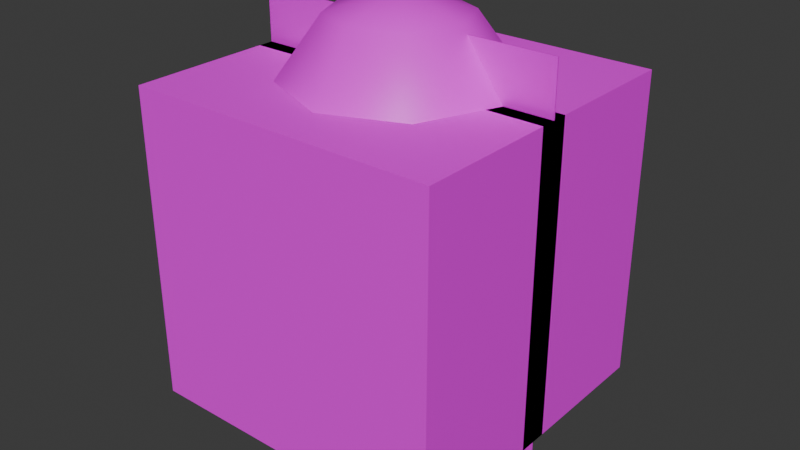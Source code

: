 # Source: blood.blend  (saved by Blender 4.3.34; exported with 4.5.12 LTS)
import bpy
from mathutils import Matrix  # noqa: F401  (used for matrix-valued properties, if any)

bpy.ops.wm.read_factory_settings(use_empty=True)
scene = bpy.context.scene
scene.name = 'Scene'

# ---- collections
col_collection = bpy.data.collections.new('Collection'); scene.collection.children.link(col_collection)

# ---- images (referenced by path relative to the original .blend; pixels are not part of the script)
import os
ASSET_DIR = os.environ.get("B2B_ASSET_DIR", "")  # directory of the original .blend (textures are referenced by path, not embedded)
HERE = os.path.dirname(os.path.abspath(__file__))  # packed textures are extracted next to this script under _unpacked/

def load_image(name, relpath, width, height, colorspace="sRGB"):
    """Load a texture the original file referenced (path relative to the .blend, or extracted next to this script)."""
    p = next((c for c in (os.path.join(HERE, relpath), os.path.join(ASSET_DIR, relpath)) if relpath and os.path.exists(c)), "")
    if p:
        img = bpy.data.images.load(p, check_existing=True)
        img.name = name
    else:  # same state as the original file: an image datablock whose file is absent (Cycles renders it pink)
        img = bpy.data.images.new(name, width, height)
        img.source = "FILE"
        img.filepath = "//" + (relpath or name)
    img.colorspace_settings.name = colorspace
    return img
img_blooooood_png = load_image('blooooood.png', 'blooooood.png', 1024, 1024, 'sRGB')
img_kismyder_png = load_image('kismyder.png', 'kismyder.png', 1024, 1024, 'sRGB')
img_zuckheight_png = load_image('zuckheight.png', 'zuckheight.png', 1024, 1024, 'sRGB')
img_bezos_png = load_image('bezos.png', 'bezos.png', 1024, 1024, 'sRGB')
img_egg_png = load_image('egg.png', 'egg.png', 1024, 1024, 'sRGB')

# ---- materials (node trees are filled in below, after node groups)
mat_blood = bpy.data.materials.new('Blood')
mat_blood.alpha_threshold = 0.0
mat_blood.roughness = 0.5
mat_blood.line_color = (0.0, 0.0, 0.0, 1.0)
mat_zuck = bpy.data.materials.new('Zuck')
mat_bezos = bpy.data.materials.new('Bezos')
mat_egg = bpy.data.materials.new('Egg')
mat_kismyphoto = bpy.data.materials.new('Kismyphoto')

# ---- material node trees
mat_blood.use_nodes = True; mat_blood.node_tree.nodes.clear()
_N = mat_blood.node_tree.nodes; _L = mat_blood.node_tree.links
n0 = _N.new('ShaderNodeOutputMaterial'); n0.name = 'Material Output'; n0.location = (300, 300)
n1 = _N.new('ShaderNodeBsdfPrincipled'); n1.name = 'Principled BSDF'; n1.location = (10, 300)
n1.inputs[3].default_value = 1.45
n2 = _N.new('ShaderNodeTexImage'); n2.name = 'Image Texture'; n2.location = (-324, 277)
n2.image = img_blooooood_png
_L.new(n1.outputs[0], n0.inputs[0])
_L.new(n2.outputs[0], n1.inputs[0])
n0.is_active_output = True
mat_zuck.use_nodes = True; mat_zuck.node_tree.nodes.clear()
_N = mat_zuck.node_tree.nodes; _L = mat_zuck.node_tree.links
n0 = _N.new('ShaderNodeBsdfPrincipled'); n0.name = 'Principled BSDF'; n0.location = (10, 300)
n1 = _N.new('ShaderNodeOutputMaterial'); n1.name = 'Material Output'; n1.location = (300, 300)
n2 = _N.new('ShaderNodeTexImage'); n2.name = 'Image Texture'; n2.location = (-335, 311)
n2.image = img_kismyder_png
n2.interpolation = 'Closest'
n3 = _N.new('ShaderNodeTexImage'); n3.name = 'Image Texture.001'; n3.location = (-608, 204)
n3.image = img_zuckheight_png
n3.interpolation = 'Cubic'
n4 = _N.new('ShaderNodeBump'); n4.name = 'Bump'; n4.location = (-258, -3)
n4.inputs[1].default_value = 1.0
n4.inputs[2].default_value = 1.0
_L.new(n0.outputs[0], n1.inputs[0])
_L.new(n4.outputs[0], n0.inputs[5])
_L.new(n3.outputs[0], n4.inputs[3])
_L.new(n2.outputs[0], n0.inputs[0])
n1.is_active_output = True
mat_bezos.use_nodes = True; mat_bezos.node_tree.nodes.clear()
_N = mat_bezos.node_tree.nodes; _L = mat_bezos.node_tree.links
n0 = _N.new('ShaderNodeBsdfPrincipled'); n0.name = 'Principled BSDF'; n0.location = (10, 300)
n1 = _N.new('ShaderNodeOutputMaterial'); n1.name = 'Material Output'; n1.location = (300, 300)
n2 = _N.new('ShaderNodeTexImage'); n2.name = 'Image Texture'; n2.location = (-341, 234)
n2.image = img_bezos_png
_L.new(n0.outputs[0], n1.inputs[0])
_L.new(n2.outputs[0], n0.inputs[0])
n1.is_active_output = True
mat_egg.use_nodes = True; mat_egg.node_tree.nodes.clear()
_N = mat_egg.node_tree.nodes; _L = mat_egg.node_tree.links
n0 = _N.new('ShaderNodeBsdfPrincipled'); n0.name = 'Principled BSDF'; n0.location = (10, 300)
n1 = _N.new('ShaderNodeOutputMaterial'); n1.name = 'Material Output'; n1.location = (300, 300)
n2 = _N.new('ShaderNodeTexImage'); n2.name = 'Image Texture'; n2.location = (-519, 274)
n2.image = img_egg_png
_L.new(n0.outputs[0], n1.inputs[0])
_L.new(n2.outputs[0], n0.inputs[0])
n1.is_active_output = True
mat_kismyphoto.use_nodes = True; mat_kismyphoto.node_tree.nodes.clear()
_N = mat_kismyphoto.node_tree.nodes; _L = mat_kismyphoto.node_tree.links
n0 = _N.new('ShaderNodeBsdfPrincipled'); n0.name = 'Principled BSDF'; n0.location = (10, 300)
n0.inputs[1].default_value = 0.1364
n0.inputs[2].default_value = 0.35
n1 = _N.new('ShaderNodeOutputMaterial'); n1.name = 'Material Output'; n1.location = (300, 300)
n2 = _N.new('ShaderNodeTexImage'); n2.name = 'Image Texture'; n2.location = (-316, 246)
n2.image = img_kismyder_png
_L.new(n0.outputs[0], n1.inputs[0])
_L.new(n2.outputs[0], n0.inputs[0])
n1.is_active_output = True

# ---- world
world_world = bpy.data.worlds.new('World'); scene.world = world_world
world_world.use_nodes = True; world_world.node_tree.nodes.clear()
_N = world_world.node_tree.nodes; _L = world_world.node_tree.links
n0 = _N.new('ShaderNodeOutputWorld'); n0.name = 'World Output'; n0.location = (300, 300)
n1 = _N.new('ShaderNodeBackground'); n1.name = 'Background'; n1.location = (10, 300)
n1.inputs[0].default_value = (0.05088, 0.05088, 0.05088, 1.0)
_L.new(n1.outputs[0], n0.inputs[0])
n0.is_active_output = True
world_world.color = (0.05088, 0.05088, 0.05088)
world_world.sun_shadow_jitter_overblur = 0.0

# ---- meshes
me_blood = bpy.data.meshes.new('Blood')
me_blood.from_pydata([(1.0, 0.1, 1.0), (1.0, 0.1, -1.0), (1.0, -0.1, 1.0), (1.0, -0.1, -1.0), (-1.0, 0.1, 1.0), (-1.0, 0.1, -1.0), (-1.0, -0.1, 1.0), (-1.0, -0.1, -1.0)], [], [(0, 4, 6, 2), (3, 2, 6, 7), (7, 6, 4, 5), (5, 1, 3, 7), (1, 0, 2, 3), (5, 4, 0, 1)])
_uv = me_blood.uv_layers.new(name='UVMap')
_uv.uv.foreach_set('vector', [0.9892, 0.175, 0.9892, 0.08127, 0.9971, 0.08127, 0.9971, 0.175, 0.0, 0.0, 1.0, 0.0, 1.0, 1.0, 0.0, 1.0, 0.9971, 0.175, 0.9971, 0.08127, 0.9892, 0.08127, 0.9892, 0.175, 0.9892, 0.175, 0.9892, 0.08127, 0.9971, 0.08127, 0.9971, 0.175, 0.9892, 0.08127, 0.9892, 0.175, 0.9971, 0.175, 0.9971, 0.08127, 0.9706, 0.1202, 0.9956, 0.1202, 0.9956, 0.1452, 0.9706, 0.1452])
me_blood.materials.append(mat_blood)
me_blood.use_mirror_vertex_groups = False
me_blood.update()
me_zuck = bpy.data.meshes.new('Zuck')
me_zuck.from_pydata([(1.0, -1.0, -1.0), (1.0, -1.0, 1.0), (-1.0, -1.0, -1.0), (-1.0, -1.0, 1.0), (1.0, 1.0, -1.0), (1.0, 1.0, 1.0), (-1.0, 1.0, -1.0), (-1.0, 1.0, 1.0)], [], [(0, 1, 3, 2), (2, 3, 7, 6), (6, 7, 5, 4), (4, 5, 1, 0), (2, 6, 4, 0), (7, 3, 1, 5)])
_uv = me_zuck.uv_layers.new(name='UVMap')
_uv.uv.foreach_set('vector', [1.0, -2.98e-08, 1.0, 0.5, 0.5, 0.5, 0.5, 0.0, 1.0, 0.5, 1.0, 1.0, 0.5, 1.0, 0.5, 0.5, 1.0, 0.5, 1.0, 1.0, 0.5, 1.0, 0.5, 0.5, 1.0, 0.5, 1.0, 1.0, 0.5, 1.0, 0.5, 0.5, 1.0, 0.5, 1.0, 1.0, 0.5, 1.0, 0.5, 0.5, 1.0, 0.5, 1.0, 1.0, 0.5, 1.0, 0.5, 0.5])
me_zuck.materials.append(mat_zuck)
me_zuck.update()
me_bezos = bpy.data.meshes.new('Bezos')
me_bezos.from_pydata([(0.2977, 0.2977, 1.377), (0.5, 0.5, 0.9789), (0.6533, 0.6533, 0.4337), (0.7071, 0.7071, 0.0), (0.6533, 0.6533, -0.3827), (0.5, 0.5, -0.7071), (0.2706, 0.2706, -0.9239), (0.421, -3.311e-10, 1.377), (0.7071, 0.0, 0.9789), (0.9239, 0.0, 0.4337), (1.0, 0.0, 0.0), (0.9239, 0.0, -0.3827), (0.7071, 0.0, -0.7071), (0.3827, 0.0, -0.9239), (0.2977, -0.2977, 1.377), (0.5, -0.5, 0.9789), (0.6533, -0.6533, 0.4337), (0.7071, -0.7071, 0.0), (0.6533, -0.6533, -0.3827), (0.5, -0.5, -0.7071), (0.2706, -0.2706, -0.9239), (3.311e-10, -0.421, 1.377), (0.0, -0.7071, 0.9789), (0.0, -0.9239, 0.4337), (0.0, -1.0, 0.0), (0.0, -0.9239, -0.3827), (0.0, -0.7071, -0.7071), (0.0, -0.3827, -0.9239), (-0.2977, -0.2977, 1.377), (-0.5, -0.5, 0.9789), (-0.6533, -0.6533, 0.4337), (-0.7071, -0.7071, 0.0), (-0.6533, -0.6533, -0.3827), (-0.5, -0.5, -0.7071), (-0.2706, -0.2706, -0.9239), (-0.421, -3.311e-10, 1.377), (-0.7071, 0.0, 0.9789), (-0.9239, 0.0, 0.4337), (-1.0, 0.0, 0.0), (-0.9239, 0.0, -0.3827), (-0.7071, 0.0, -0.7071), (-0.3827, 0.0, -0.9239), (-0.2977, 0.2977, 1.377), (-0.5, 0.5, 0.9789), (-0.6533, 0.6533, 0.4337), (-0.7071, 0.7071, 0.0), (-0.6533, 0.6533, -0.3827), (-0.5, 0.5, -0.7071), (-0.2706, 0.2706, -0.9239), (0.0, 0.0, -1.0), (3.311e-10, -3.311e-10, 1.511), (3.311e-10, 0.421, 1.377), (0.0, 0.7071, 0.9789), (0.0, 0.9239, 0.4337), (0.0, 1.0, 0.0), (0.0, 0.9239, -0.3827), (0.0, 0.7071, -0.7071), (0.0, 0.3827, -0.9239)], [], [(54, 53, 2, 3), (52, 51, 0, 1), (57, 56, 5, 6), (55, 54, 3, 4), (53, 52, 1, 2), (51, 50, 0), (49, 57, 6), (56, 55, 4, 5), (6, 5, 12, 13), (4, 3, 10, 11), (2, 1, 8, 9), (0, 50, 7), (49, 6, 13), (5, 4, 11, 12), (3, 2, 9, 10), (1, 0, 7, 8), (7, 50, 14), (49, 13, 20), (12, 11, 18, 19), (10, 9, 16, 17), (8, 7, 14, 15), (13, 12, 19, 20), (11, 10, 17, 18), (9, 8, 15, 16), (19, 18, 25, 26), (17, 16, 23, 24), (15, 14, 21, 22), (20, 19, 26, 27), (18, 17, 24, 25), (16, 15, 22, 23), (14, 50, 21), (49, 20, 27), (27, 26, 33, 34), (25, 24, 31, 32), (23, 22, 29, 30), (21, 50, 28), (49, 27, 34), (26, 25, 32, 33), (24, 23, 30, 31), (22, 21, 28, 29), (32, 31, 38, 39), (30, 29, 36, 37), (28, 50, 35), (49, 34, 41), (33, 32, 39, 40), (31, 30, 37, 38), (29, 28, 35, 36), (34, 33, 40, 41), (49, 41, 48), (40, 39, 46, 47), (38, 37, 44, 45), (36, 35, 42, 43), (41, 40, 47, 48), (39, 38, 45, 46), (37, 36, 43, 44), (35, 50, 42), (45, 44, 53, 54), (43, 42, 51, 52), (48, 47, 56, 57), (46, 45, 54, 55), (44, 43, 52, 53), (42, 50, 51), (49, 48, 57), (47, 46, 55, 56)])
me_bezos.polygons.foreach_set('use_smooth', [True] * 64)
me_bezos.polygons.foreach_set('material_index', [1, 1, 1, 1, 1, 1, 1, 1, 1, 1, 1, 1, 1, 1, 1, 1, 0, 0, 0, 0, 0, 0, 0, 0, 0, 0, 0, 0, 0, 0, 0, 0, 0, 0, 0, 0, 0, 0, 0, 0, 0, 0, 0, 0, 0, 0, 0, 0, 1, 1, 1, 1, 1, 1, 1, 1, 1, 1, 1, 1, 1, 1, 1, 1])
_uv = me_bezos.uv_layers.new(name='UVMap')
_uv.uv.foreach_set('vector', [0.497, 0.4402, 0.4968, 0.5333, 0.2745, 0.5387, 0.2713, 0.4381, 0.5007, 0.6719, 0.5034, 0.816, 0.3592, 0.8254, 0.3064, 0.6865, 0.4808, 0.1747, 0.4958, 0.2749, 0.3136, 0.2602, 0.3596, 0.155, 0.4973, 0.3599, 0.497, 0.4402, 0.2713, 0.4381, 0.2873, 0.3485, 0.4968, 0.5333, 0.5007, 0.6719, 0.3064, 0.6865, 0.2745, 0.5387, 0.5034, 0.816, 0.448, 0.9521, 0.3592, 0.8254, 0.4542, 0.05787, 0.4808, 0.1747, 0.3596, 0.155, 0.4958, 0.2749, 0.4973, 0.3599, 0.2873, 0.3485, 0.3136, 0.2602, 0.3596, 0.155, 0.3136, 0.2602, 0.1123, 0.1963, 0.2469, 0.1048, 0.2873, 0.3485, 0.2713, 0.4381, 0.0, 0.4062, 0.02732, 0.3073, 0.2745, 0.5387, 0.3064, 0.6865, 0.09135, 0.739, 0.0, 0.5469, 0.3592, 0.8254, 0.3671, 0.9691, 0.2245, 0.8674, 0.3896, 0.02041, 0.3596, 0.155, 0.2469, 0.1048, 0.3136, 0.2602, 0.2873, 0.3485, 0.02732, 0.3073, 0.1123, 0.1963, 0.2713, 0.4381, 0.2745, 0.5387, 0.0, 0.5469, 0.0, 0.4062, 0.3064, 0.6865, 0.3592, 0.8254, 0.2245, 0.8674, 0.09135, 0.739, 0.7904, 0.8758, 0.6412, 0.9823, 0.6493, 0.8317, 0.58, 0.02851, 0.7251, 0.09742, 0.6171, 0.1501, 0.862, 0.1833, 0.9635, 0.2847, 0.7031, 0.3431, 0.6707, 0.2551, 1.0, 0.4062, 1.0, 0.5469, 0.7252, 0.5345, 0.7236, 0.4303, 0.9245, 0.733, 0.7904, 0.8758, 0.6493, 0.8317, 0.6984, 0.6828, 0.7251, 0.09742, 0.862, 0.1833, 0.6707, 0.2551, 0.6171, 0.1501, 0.9635, 0.2847, 1.0, 0.4062, 0.7236, 0.4303, 0.7031, 0.3431, 1.0, 0.5469, 0.9245, 0.733, 0.6984, 0.6828, 0.7252, 0.5345, 0.6707, 0.2551, 0.7031, 0.3431, 0.4973, 0.3599, 0.4958, 0.2749, 0.7236, 0.4303, 0.7252, 0.5345, 0.4968, 0.5333, 0.497, 0.4402, 0.6984, 0.6828, 0.6493, 0.8317, 0.5034, 0.816, 0.5007, 0.6719, 0.6171, 0.1501, 0.6707, 0.2551, 0.4958, 0.2749, 0.4808, 0.1747, 0.7031, 0.3431, 0.7236, 0.4303, 0.497, 0.4402, 0.4973, 0.3599, 0.7252, 0.5345, 0.6984, 0.6828, 0.5007, 0.6719, 0.4968, 0.5333, 0.6493, 0.8317, 0.5482, 0.9568, 0.5034, 0.816, 0.5012, 0.06125, 0.6171, 0.1501, 0.4808, 0.1747, 0.4808, 0.1747, 0.4958, 0.2749, 0.3175, 0.2588, 0.3596, 0.155, 0.4973, 0.3599, 0.497, 0.4402, 0.2713, 0.4381, 0.2875, 0.3502, 0.4968, 0.5333, 0.5007, 0.6719, 0.3064, 0.6865, 0.2745, 0.5387, 0.5034, 0.816, 0.448, 0.9521, 0.3592, 0.8254, 0.4542, 0.05787, 0.4808, 0.1747, 0.3596, 0.155, 0.4958, 0.2749, 0.4973, 0.3599, 0.2875, 0.3502, 0.3175, 0.2588, 0.497, 0.4402, 0.4968, 0.5333, 0.2745, 0.5387, 0.2713, 0.4381, 0.5007, 0.6719, 0.5034, 0.816, 0.3592, 0.8254, 0.3064, 0.6865, 0.2875, 0.3502, 0.2713, 0.4381, 0.0, 0.4062, 0.02732, 0.3073, 0.2745, 0.5387, 0.3064, 0.6865, 0.09135, 0.739, 0.0, 0.5469, 0.3592, 0.8254, 0.3671, 0.9691, 0.2245, 0.8674, 0.3896, 0.02041, 0.3596, 0.155, 0.2469, 0.1048, 0.3175, 0.2588, 0.2875, 0.3502, 0.02732, 0.3073, 0.1123, 0.1963, 0.2713, 0.4381, 0.2745, 0.5387, 0.0, 0.5469, 0.0, 0.4062, 0.3064, 0.6865, 0.3592, 0.8254, 0.2245, 0.8674, 0.09135, 0.739, 0.3596, 0.155, 0.3175, 0.2588, 0.1123, 0.1963, 0.2469, 0.1048, 0.58, 0.02851, 0.7251, 0.09742, 0.6171, 0.1501, 0.862, 0.1833, 0.9635, 0.2847, 0.7031, 0.3431, 0.6707, 0.2551, 1.0, 0.4062, 1.0, 0.5469, 0.7252, 0.5345, 0.7236, 0.4303, 0.9245, 0.733, 0.7904, 0.8758, 0.6493, 0.8317, 0.6984, 0.6828, 0.7251, 0.09742, 0.862, 0.1833, 0.6707, 0.2551, 0.6171, 0.1501, 0.9635, 0.2847, 1.0, 0.4062, 0.7236, 0.4303, 0.7031, 0.3431, 1.0, 0.5469, 0.9245, 0.733, 0.6984, 0.6828, 0.7252, 0.5345, 0.7904, 0.8758, 0.6412, 0.9823, 0.6493, 0.8317, 0.7236, 0.4303, 0.7252, 0.5345, 0.4968, 0.5333, 0.497, 0.4402, 0.6984, 0.6828, 0.6493, 0.8317, 0.5034, 0.816, 0.5007, 0.6719, 0.6171, 0.1501, 0.6707, 0.2551, 0.4958, 0.2749, 0.4808, 0.1747, 0.7031, 0.3431, 0.7236, 0.4303, 0.497, 0.4402, 0.4973, 0.3599, 0.7252, 0.5345, 0.6984, 0.6828, 0.5007, 0.6719, 0.4968, 0.5333, 0.6493, 0.8317, 0.5482, 0.9568, 0.5034, 0.816, 0.5012, 0.06125, 0.6171, 0.1501, 0.4808, 0.1747, 0.6707, 0.2551, 0.7031, 0.3431, 0.4973, 0.3599, 0.4958, 0.2749])
me_bezos.materials.append(mat_bezos)
me_bezos.materials.append(mat_egg)
me_bezos.update()
me_kismyphoto = bpy.data.meshes.new('Kismyphoto')
me_kismyphoto.from_pydata([(-1.0, -0.003333, -1.333), (-1.0, -0.003333, 1.333), (-1.0, 0.003333, -1.333), (-1.0, 0.003333, 1.333), (1.0, -0.003333, -1.333), (1.0, -0.003333, 1.333), (1.0, 0.003333, -1.333), (1.0, 0.003333, 1.333)], [], [(0, 1, 3, 2), (2, 3, 7, 6), (6, 7, 5, 4), (4, 5, 1, 0), (2, 6, 4, 0), (7, 3, 1, 5)])
_uv = me_kismyphoto.uv_layers.new(name='UVMap')
_uv.uv.foreach_set('vector', [0.3821, 0.3801, 0.4314, 0.3816, 0.4302, 0.3825, 0.3821, 0.3815, 0.3821, 0.3815, 0.4302, 0.3825, 0.4303, 0.431, 0.3822, 0.43, 0.3822, 0.43, 0.4303, 0.431, 0.4315, 0.4319, 0.3818, 0.4315, 0.4688, 0.375, 0.4688, 1.0, 0.0, 1.0, 0.0, 0.375, 0.3821, 0.3815, 0.3822, 0.43, 0.3808, 0.4308, 0.3807, 0.3815, 0.4303, 0.431, 0.4302, 0.3825, 0.4315, 0.3817, 0.4313, 0.431])
me_kismyphoto.materials.append(mat_kismyphoto)
me_kismyphoto.update()

# ---- objects
ob_blood = bpy.data.objects.new('Blood', me_blood)
ob_zuck = bpy.data.objects.new('Zuck', me_zuck)
ob_bezos = bpy.data.objects.new('Bezos', me_bezos)
ob_kismyphoto = bpy.data.objects.new('Kismyphoto', me_kismyphoto)

# ---- transforms, parenting, visibility, modifiers, constraints
ob_blood.location = (0.0, 0.0, 0.0)
ob_blood.lock_rotations_4d = False
ob_blood.empty_display_type = 'ARROWS'
ob_blood.lineart.crease_threshold = 0.0
ob_zuck.location = (0.0, 0.0, 0.0)
ob_bezos.location = (0.0, 0.0, 0.0)
ob_kismyphoto.location = (0.0, 0.0, 0.0)

# ---- collection membership
col_collection.objects.link(ob_blood)
col_collection.objects.link(ob_zuck)
col_collection.objects.link(ob_bezos)
col_collection.objects.link(ob_kismyphoto)

# ---- scene / render settings (as saved in the file)
scene.frame_start = 1; scene.frame_end = 250; scene.frame_set(1)
scene.render.engine = 'BLENDER_EEVEE_NEXT'
bpy.context.view_layer.update()

# ---- added for rendering (the .blend has no active camera and no usable light): camera, sun
cam_auto = bpy.data.cameras.new('AutoCamera')
cam_auto.lens = 50.0
cam_auto.sensor_width = 36.0
cam_auto.clip_end = 1000.0
ob_auto_camera = bpy.data.objects.new('AutoCamera', cam_auto)
scene.collection.objects.link(ob_auto_camera)
ob_auto_camera.location = (3.71118, -4.45341, 3.05767)
ob_auto_camera.rotation_euler = (1.09748, -7.21219e-08, 0.694738)
scene.camera = ob_auto_camera
light_auto_sun = bpy.data.lights.new('AutoSun', 'SUN')
light_auto_sun.energy = 3.0
light_auto_sun.angle = 0.0523599
ob_auto_sun = bpy.data.objects.new('AutoSun', light_auto_sun)
scene.collection.objects.link(ob_auto_sun)
ob_auto_sun.rotation_euler = (0.872665, 0.174533, 0.523599)
bpy.context.view_layer.update()
